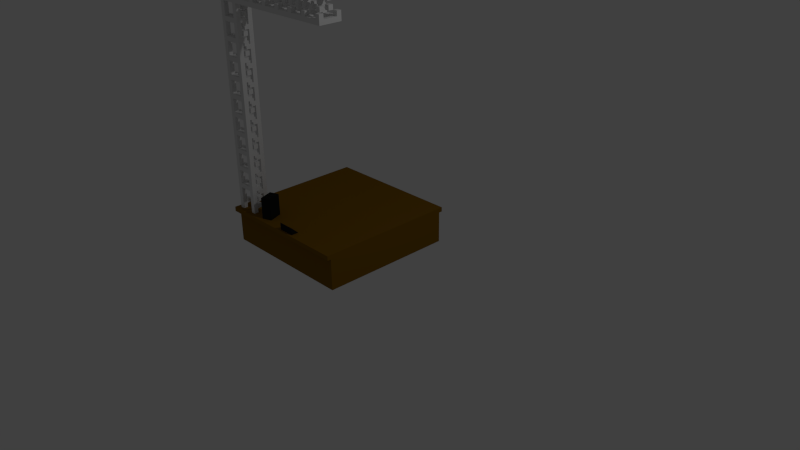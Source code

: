 # Source: VoxelStageLeft.blend  (saved by Blender 2.76.0; exported with 4.5.12 LTS)
import bpy
from mathutils import Matrix  # noqa: F401  (used for matrix-valued properties, if any)

bpy.ops.wm.read_factory_settings(use_empty=True)
scene = bpy.context.scene
scene.name = 'Scene'

# ---- collections
col_collection_1 = bpy.data.collections.new('Collection 1'); scene.collection.children.link(col_collection_1)

# ---- materials (node trees are filled in below, after node groups)
mat_default = bpy.data.materials.new('Default')
mat_default.alpha_threshold = 0.0
mat_default.use_transparent_shadow = False
mat_default.roughness = 0.5
mat_default.line_color = (0.0, 0.0, 0.0, 1.0)
mat_stage_rigging = bpy.data.materials.new('Stage_Rigging')
mat_stage_rigging.alpha_threshold = 0.0
mat_stage_rigging.use_transparent_shadow = False
mat_stage_rigging.roughness = 0.5
mat_stage_floor = bpy.data.materials.new('Stage_Floor')
mat_stage_floor.alpha_threshold = 0.0
mat_stage_floor.use_transparent_shadow = False
mat_stage_floor.diffuse_color = (0.2203, 0.1086, 0.005015, 1.0)
mat_stage_floor.roughness = 0.5
mat_stage_amp = bpy.data.materials.new('Stage_Amp')
mat_stage_amp.alpha_threshold = 0.0
mat_stage_amp.use_transparent_shadow = False
mat_stage_amp.diffuse_color = (0.01341, 0.01341, 0.01341, 1.0)
mat_stage_amp.specular_color = (0.0, 0.0, 0.0)
mat_stage_amp.roughness = 0.5

# ---- material node trees

# ---- world
world_world = bpy.data.worlds.new('World'); scene.world = world_world
world_world.color = (0.05088, 0.05088, 0.05088)
world_world.use_sun_shadow = False
world_world.sun_shadow_jitter_overblur = 0.0
world_world.cycles.sampling_method = 'MANUAL'
world_world.cycles.sample_map_resolution = 256

# ---- cameras
cam_camera = bpy.data.cameras.new('Camera')
cam_camera.clip_end = 100.0
cam_camera.lens = 35.0
cam_camera.sensor_width = 32.0
cam_camera.sensor_height = 18.0
cam_camera.ortho_scale = 7.314
cam_camera.dof.focus_distance = 0.0
cam_camera.dof.aperture_fstop = 128.0

# ---- lights
light_lamp = bpy.data.lights.new('Lamp', 'POINT')
light_lamp.transmission_factor = 0.0
light_lamp.cutoff_distance = 30.0
light_lamp.energy = 100.0
light_lamp.shadow_buffer_clip_start = 1.001
light_lamp.shadow_soft_size = 0.1
light_lamp.shadow_maximum_resolution = 0.006
light_lamp.use_absolute_resolution = True
light_lamp.cycles.use_multiple_importance_sampling = False

# ---- meshes
me_cube = bpy.data.meshes.new('Cube')
me_cube.from_pydata([(-2.0, 0.25, 0.75), (-2.0, 0.25, -1.25), (4.768e-07, 0.25, -1.25), (-1.073e-06, 0.25, 0.75), (-4.457e-07, -0.25, -1.2), (-1.5, 0.25, 0.75), (-1.75, 0.25, 0.4375), (-1.688, 0.25, 0.625), (-1.75, 0.25, 0.375), (-1.813, 0.25, 0.4375), (-1.625, 0.25, 0.625), (-1.875, 0.25, 0.625), (-1.813, 0.25, 0.375), (-1.625, 0.25, 0.6875), (-1.875, 0.25, 0.6875), (-1.938, 0.25, 0.625), (-1.688, 0.25, 0.6875), (-1.938, 0.25, 0.6875), (-1.625, 0.3125, 0.625), (-1.75, 0.4687, 0.375), (-1.625, 0.375, 0.625), (-1.875, 0.3125, 0.625), (-1.625, 0.3125, 0.5625), (-1.688, 0.3125, 0.625), (-1.875, 0.3125, 0.5625), (-1.938, 0.3125, 0.625), (-1.938, 0.3125, 0.5625), (-1.688, 0.3125, 0.5625), (-1.625, 0.375, 0.5625), (-1.688, 0.375, 0.625), (-1.875, 0.375, 0.625), (-1.938, 0.375, 0.625), (-1.938, 0.375, 0.5625), (-1.75, 0.375, 0.5), (-1.875, 0.375, 0.5), (-1.813, 0.375, 0.5), (-1.75, 0.375, 0.5625), (-1.688, 0.375, 0.5), (-1.875, 0.375, 0.5625), (-1.813, 0.375, 0.5625), (-1.688, 0.375, 0.5625), (-1.875, 0.4375, 0.5), (-1.813, 0.4375, 0.5), (-1.75, 0.4375, 0.5625), (-1.688, 0.4375, 0.5), (-1.875, 0.4375, 0.5625), (-1.813, 0.4375, 0.5625), (-1.688, 0.4375, 0.5625), (-1.688, 0.5, 0.5625), (-1.813, 0.5, 0.5625), (-1.875, 0.5, 0.5625), (-1.688, 0.5, 0.5), (-1.75, 0.5, 0.5625), (-1.75, 0.5, 0.5), (-1.875, 0.5, 0.5), (-1.75, 0.5, 0.4375), (-1.813, 0.5, 0.5), (-1.813, 0.5, 0.4375), (-1.813, 0.4375, 0.4375), (-1.75, 0.4375, 0.4375), (-1.75, 0.4375, 0.5), (-1.813, 0.4687, 0.375), (-1.75, 0.5625, 0.5625), (-1.875, 0.5625, 0.5), (-1.75, 0.5625, 0.5), (-1.813, 0.5625, 0.5625), (-1.813, 0.5625, 0.5), (-1.688, 0.5625, 0.5), (-1.625, 0.5625, 0.5625), (-1.688, 0.5625, 0.625), (-1.875, 0.5625, 0.5625), (-1.938, 0.5625, 0.5625), (-1.688, 0.5625, 0.5625), (-1.625, 0.625, 0.5625), (-1.688, 0.625, 0.625), (-1.875, 0.625, 0.5625), (-1.938, 0.625, 0.5625), (-1.688, 0.625, 0.5625), (-1.625, 0.5625, 0.625), (-1.938, 0.5625, 0.625), (-1.875, 0.5625, 0.625), (-1.625, 0.5937, 0.6875), (-1.875, 0.5625, 0.6875), (-1.688, 0.5625, 0.6875), (-1.938, 0.5937, 0.6875), (-1.75, 0.7187, 0.375), (-1.625, 0.625, 0.625), (-1.875, 0.625, 0.6875), (-1.688, 0.625, 0.6875), (-1.875, 0.625, 0.625), (-1.938, 0.625, 0.625), (-1.75, 0.625, 0.5), (-1.875, 0.625, 0.5), (-1.813, 0.625, 0.5), (-1.75, 0.625, 0.5625), (-1.688, 0.625, 0.5), (-1.813, 0.625, 0.5625), (-1.875, 0.6875, 0.5), (-1.813, 0.6875, 0.5), (-1.75, 0.6875, 0.5625), (-1.688, 0.6875, 0.5), (-1.875, 0.6875, 0.5625), (-1.813, 0.6875, 0.5625), (-1.688, 0.6875, 0.5625), (-1.688, 0.75, 0.5625), (-1.813, 0.75, 0.5625), (-1.875, 0.75, 0.5625), (-1.688, 0.75, 0.5), (-1.75, 0.75, 0.5625), (-1.75, 0.75, 0.5), (-1.875, 0.75, 0.5), (-1.75, 0.75, 0.4375), (-1.813, 0.75, 0.5), (-1.813, 0.75, 0.4375), (-1.813, 0.6875, 0.4375), (-1.75, 0.6875, 0.4375), (-1.75, 0.6875, 0.5), (-1.813, 0.7187, 0.375), (-1.75, 0.8125, 0.5625), (-1.875, 0.8125, 0.5), (-1.75, 0.8125, 0.5), (-1.813, 0.8125, 0.5625), (-1.813, 0.8125, 0.5), (-1.688, 0.8125, 0.5), (-1.625, 0.8125, 0.5625), (-1.688, 0.8125, 0.625), (-1.875, 0.8125, 0.5625), (-1.938, 0.8125, 0.5625), (-1.688, 0.8125, 0.5625), (-1.625, 0.875, 0.5625), (-1.625, 0.875, 0.625), (-1.688, 0.875, 0.625), (-1.938, 0.875, 0.5625), (-1.688, 0.875, 0.5625), (-1.625, 0.8125, 0.625), (-1.938, 0.8125, 0.625), (-1.875, 0.8125, 0.625), (-1.625, 0.8437, 0.6875), (-1.875, 0.8125, 0.6875), (-1.688, 0.8125, 0.6875), (-1.938, 0.8437, 0.6875), (-1.688, 0.875, 0.6875), (-1.813, 0.9687, 0.375), (-1.75, 0.9687, 0.375), (-1.875, 0.875, 0.6875), (-1.875, 0.875, 0.625), (-1.938, 0.875, 0.625), (-1.75, 0.875, 0.5), (-1.875, 0.875, 0.5), (-1.813, 0.875, 0.5), (-1.75, 0.875, 0.5625), (-1.688, 0.875, 0.5), (-1.875, 0.875, 0.5625), (-1.813, 0.875, 0.5625), (-1.875, 0.9375, 0.5), (-1.813, 0.9375, 0.5), (-1.75, 0.9375, 0.5625), (-1.688, 0.9375, 0.5), (-1.875, 0.9375, 0.5625), (-1.813, 0.9375, 0.5625), (-1.688, 0.9375, 0.5625), (-1.688, 1.0, 0.5625), (-1.813, 1.0, 0.5625), (-1.875, 1.0, 0.5625), (-1.688, 1.0, 0.5), (-1.75, 1.0, 0.5625), (-1.75, 1.0, 0.5), (-1.875, 1.0, 0.5), (-1.75, 1.0, 0.4375), (-1.813, 1.0, 0.5), (-1.813, 1.0, 0.4375), (-1.813, 0.9375, 0.4375), (-1.75, 0.9375, 0.4375), (-1.75, 0.9375, 0.5), (-1.75, 1.062, 0.5625), (-1.875, 1.062, 0.5), (-1.75, 1.062, 0.5), (-1.813, 1.062, 0.5625), (-1.813, 1.062, 0.5), (-1.688, 1.062, 0.5), (-1.625, 1.062, 0.5625), (-1.688, 1.062, 0.625), (-1.875, 1.062, 0.5625), (-1.938, 1.062, 0.5625), (-1.688, 1.062, 0.5625), (-1.625, 1.125, 0.5625), (-1.688, 1.125, 0.625), (-1.875, 1.125, 0.5625), (-1.938, 1.125, 0.5625), (-1.625, 1.062, 0.625), (-1.938, 1.062, 0.625), (-1.875, 1.062, 0.625), (-1.625, 1.094, 0.6875), (-1.875, 1.062, 0.6875), (-1.688, 1.062, 0.6875), (-1.938, 1.094, 0.6875), (-1.875, 1.125, 0.625), (-1.875, 1.125, 0.6875), (-1.688, 1.125, 0.6875), (-1.75, 1.219, 0.375), (-1.625, 1.125, 0.625), (-1.938, 1.125, 0.625), (-1.75, 1.125, 0.5), (-1.875, 1.125, 0.5), (-1.813, 1.125, 0.5), (-1.75, 1.125, 0.5625), (-1.688, 1.125, 0.5), (-1.813, 1.125, 0.5625), (-1.688, 1.125, 0.5625), (-1.875, 1.187, 0.5), (-1.813, 1.187, 0.5), (-1.75, 1.187, 0.5625), (-1.688, 1.187, 0.5), (-1.875, 1.187, 0.5625), (-1.813, 1.187, 0.5625), (-1.688, 1.187, 0.5625), (-1.688, 1.25, 0.5625), (-1.813, 1.25, 0.5625), (-1.875, 1.25, 0.5625), (-1.688, 1.25, 0.5), (-1.75, 1.25, 0.5625), (-1.75, 1.25, 0.5), (-1.875, 1.25, 0.5), (-1.75, 1.25, 0.4375), (-1.813, 1.25, 0.5), (-1.813, 1.25, 0.4375), (-1.813, 1.187, 0.4375), (-1.75, 1.187, 0.4375), (-1.75, 1.187, 0.5), (-1.813, 1.219, 0.375), (-1.75, 1.312, 0.5625), (-1.875, 1.312, 0.5), (-1.75, 1.312, 0.5), (-1.813, 1.312, 0.5625), (-1.813, 1.312, 0.5), (-1.688, 1.312, 0.5), (-1.625, 1.312, 0.5625), (-1.688, 1.312, 0.625), (-1.875, 1.312, 0.5625), (-1.938, 1.312, 0.5625), (-1.688, 1.312, 0.5625), (-1.625, 1.375, 0.5625), (-1.625, 1.375, 0.625), (-1.688, 1.375, 0.625), (-1.875, 1.375, 0.5625), (-1.938, 1.375, 0.625), (-1.938, 1.375, 0.5625), (-1.688, 1.375, 0.5625), (-1.625, 1.312, 0.625), (-1.938, 1.312, 0.625), (-1.875, 1.312, 0.625), (-1.625, 1.344, 0.6875), (-1.875, 1.312, 0.6875), (-1.688, 1.312, 0.6875), (-1.938, 1.344, 0.6875), (-1.688, 1.375, 0.6875), (-1.75, 1.469, 0.375), (-1.875, 1.375, 0.6875), (-1.875, 1.375, 0.625), (-1.75, 1.375, 0.5), (-1.875, 1.375, 0.5), (-1.813, 1.375, 0.5), (-1.75, 1.375, 0.5625), (-1.688, 1.375, 0.5), (-1.813, 1.375, 0.5625), (-1.875, 1.437, 0.5), (-1.813, 1.437, 0.5), (-1.75, 1.437, 0.5625), (-1.688, 1.437, 0.5), (-1.875, 1.437, 0.5625), (-1.813, 1.437, 0.5625), (-1.688, 1.437, 0.5625), (-1.688, 1.5, 0.5625), (-1.813, 1.5, 0.5625), (-1.875, 1.5, 0.5625), (-1.688, 1.5, 0.5), (-1.75, 1.5, 0.5625), (-1.75, 1.5, 0.5), (-1.875, 1.5, 0.5), (-1.75, 1.5, 0.4375), (-1.813, 1.5, 0.5), (-1.813, 1.5, 0.4375), (-1.813, 1.437, 0.4375), (-1.75, 1.437, 0.4375), (-1.75, 1.437, 0.5), (-1.813, 1.469, 0.375), (-1.75, 1.562, 0.5625), (-1.875, 1.562, 0.5), (-1.75, 1.562, 0.5), (-1.813, 1.562, 0.5625), (-1.813, 1.562, 0.5), (-1.688, 1.562, 0.5), (-1.625, 1.562, 0.5625), (-1.688, 1.562, 0.625), (-1.875, 1.562, 0.5625), (-1.938, 1.562, 0.5625), (-1.688, 1.562, 0.5625), (-1.625, 1.625, 0.5625), (-1.938, 1.625, 0.625), (-1.938, 1.625, 0.5625), (-1.625, 1.562, 0.625), (-1.938, 1.562, 0.625), (-1.875, 1.562, 0.625), (-1.625, 1.594, 0.6875), (-1.875, 1.562, 0.6875), (-1.688, 1.562, 0.6875), (-1.938, 1.594, 0.6875), (-1.875, 1.625, 0.625), (-1.75, 1.719, 0.375), (-1.625, 1.625, 0.625), (-1.875, 1.625, 0.6875), (-1.688, 1.625, 0.6875), (-1.688, 1.625, 0.625), (-1.75, 1.625, 0.5), (-1.875, 1.625, 0.5), (-1.813, 1.625, 0.5), (-1.75, 1.625, 0.5625), (-1.688, 1.625, 0.5), (-1.875, 1.625, 0.5625), (-1.813, 1.625, 0.5625), (-1.688, 1.625, 0.5625), (-1.875, 1.687, 0.5), (-1.813, 1.687, 0.5), (-1.75, 1.687, 0.5625), (-1.688, 1.687, 0.5), (-1.875, 1.687, 0.5625), (-1.813, 1.687, 0.5625), (-1.688, 1.687, 0.5625), (-1.688, 1.75, 0.5625), (-1.813, 1.75, 0.5625), (-1.875, 1.75, 0.5625), (-1.688, 1.75, 0.5), (-1.75, 1.75, 0.5625), (-1.75, 1.75, 0.5), (-1.875, 1.75, 0.5), (-1.75, 1.75, 0.4375), (-1.813, 1.75, 0.5), (-1.813, 1.75, 0.4375), (-1.813, 1.687, 0.4375), (-1.75, 1.687, 0.4375), (-1.75, 1.687, 0.5), (-1.813, 1.719, 0.375), (-1.75, 1.812, 0.5625), (-1.875, 1.812, 0.5), (-1.75, 1.812, 0.5), (-1.813, 1.812, 0.5625), (-1.813, 1.812, 0.5), (-1.688, 1.812, 0.5), (-1.625, 1.812, 0.5625), (-1.688, 1.812, 0.625), (-1.875, 1.812, 0.5625), (-1.938, 1.812, 0.5625), (-1.688, 1.812, 0.5625), (-1.625, 1.875, 0.5625), (-1.688, 1.875, 0.625), (-1.875, 1.875, 0.5625), (-1.938, 1.875, 0.5625), (-1.625, 1.812, 0.625), (-1.938, 1.812, 0.625), (-1.875, 1.812, 0.625), (-1.625, 1.844, 0.6875), (-1.875, 1.812, 0.6875), (-1.688, 1.812, 0.6875), (-1.938, 1.844, 0.6875), (-1.75, 1.969, 0.375), (-1.625, 1.875, 0.625), (-1.875, 1.875, 0.6875), (-1.688, 1.875, 0.6875), (-1.875, 1.875, 0.625), (-1.938, 1.875, 0.625), (-1.75, 1.875, 0.5), (-1.875, 1.875, 0.5), (-1.813, 1.875, 0.5), (-1.75, 1.875, 0.5625), (-1.688, 1.875, 0.5), (-1.813, 1.875, 0.5625), (-1.688, 1.875, 0.5625), (-1.875, 1.937, 0.5), (-1.813, 1.937, 0.5), (-1.75, 1.937, 0.5625), (-1.688, 1.937, 0.5), (-1.875, 1.937, 0.5625), (-1.813, 1.937, 0.5625), (-1.688, 1.937, 0.5625), (-1.688, 2.0, 0.5625), (-1.813, 2.0, 0.5625), (-1.875, 2.0, 0.5625), (-1.688, 2.0, 0.5), (-1.75, 2.0, 0.5625), (-1.75, 2.0, 0.5), (-1.875, 2.0, 0.5), (-1.75, 2.0, 0.4375), (-1.813, 2.0, 0.5), (-1.813, 2.0, 0.4375), (-1.813, 1.937, 0.4375), (-1.75, 1.937, 0.4375), (-1.75, 1.937, 0.5), (-1.813, 1.969, 0.375), (-1.75, 2.062, 0.5625), (-1.875, 2.062, 0.5), (-1.75, 2.062, 0.5), (-1.813, 2.062, 0.5625), (-1.813, 2.062, 0.5), (-1.688, 2.062, 0.5), (-1.625, 2.062, 0.5625), (-1.688, 2.062, 0.625), (-1.875, 2.062, 0.5625), (-1.938, 2.062, 0.5625), (-1.688, 2.062, 0.5625), (-1.625, 2.125, 0.5625), (-1.688, 2.125, 0.625), (-1.938, 2.125, 0.5625), (-1.625, 2.062, 0.625), (-1.938, 2.062, 0.625), (-1.875, 2.062, 0.625), (-1.625, 2.094, 0.6875), (-1.875, 2.062, 0.6875), (-1.688, 2.062, 0.6875), (-1.938, 2.094, 0.6875), (-1.875, 2.125, 0.625), (-1.875, 2.125, 0.6875), (-1.75, 2.219, 0.375), (-1.625, 2.125, 0.625), (-1.688, 2.125, 0.6875), (-1.938, 2.125, 0.625), (-1.75, 2.125, 0.5), (-1.875, 2.125, 0.5), (-1.813, 2.125, 0.5), (-1.75, 2.125, 0.5625), (-1.688, 2.125, 0.5), (-1.875, 2.125, 0.5625), (-1.813, 2.125, 0.5625), (-1.688, 2.125, 0.5625), (-1.875, 2.187, 0.5), (-1.813, 2.187, 0.5), (-1.75, 2.187, 0.5625), (-1.688, 2.187, 0.5), (-1.875, 2.187, 0.5625), (-1.813, 2.187, 0.5625), (-1.688, 2.187, 0.5625), (-1.688, 2.25, 0.5625), (-1.813, 2.25, 0.5625), (-1.875, 2.25, 0.5625), (-1.688, 2.25, 0.5), (-1.75, 2.25, 0.5625), (-1.75, 2.25, 0.5), (-1.875, 2.25, 0.5), (-1.75, 2.25, 0.4375), (-1.813, 2.25, 0.5), (-1.813, 2.25, 0.4375), (-1.813, 2.187, 0.4375), (-1.75, 2.187, 0.4375), (-1.75, 2.187, 0.5), (-1.813, 2.219, 0.375), (-1.75, 2.312, 0.5625), (-1.875, 2.312, 0.5), (-1.75, 2.312, 0.5), (-1.813, 2.312, 0.5625), (-1.813, 2.312, 0.5), (-1.688, 2.312, 0.5), (-1.625, 2.312, 0.5625), (-1.688, 2.312, 0.625), (-1.875, 2.312, 0.5625), (-1.938, 2.312, 0.5625), (-1.688, 2.312, 0.5625), (-1.625, 2.375, 0.5625), (-1.875, 2.375, 0.5625), (-1.938, 2.375, 0.625), (-1.938, 2.375, 0.5625), (-1.688, 2.375, 0.5625), (-1.625, 2.312, 0.625), (-1.938, 2.312, 0.625), (-1.875, 2.312, 0.625), (-1.625, 2.344, 0.6875), (-1.875, 2.312, 0.6875), (-1.688, 2.312, 0.6875), (-1.938, 2.344, 0.6875), (-1.875, 2.375, 0.625), (-1.688, 2.375, 0.6875), (-1.75, 2.469, 0.375), (-1.625, 2.375, 0.625), (-1.875, 2.375, 0.6875), (-1.688, 2.375, 0.625), (-1.75, 2.375, 0.5), (-1.875, 2.375, 0.5), (-1.813, 2.375, 0.5), (-1.75, 2.375, 0.5625), (-1.688, 2.375, 0.5), (-1.813, 2.375, 0.5625), (-1.875, 2.437, 0.5), (-1.813, 2.437, 0.5), (-1.75, 2.437, 0.5625), (-1.688, 2.437, 0.5), (-1.875, 2.437, 0.5625), (-1.813, 2.437, 0.5625), (-1.688, 2.437, 0.5625), (-1.688, 2.5, 0.5625), (-1.813, 2.5, 0.5625), (-1.875, 2.5, 0.5625), (-1.688, 2.5, 0.5), (-1.75, 2.5, 0.5625), (-1.75, 2.5, 0.5), (-1.875, 2.5, 0.5), (-1.75, 2.5, 0.4375), (-1.813, 2.5, 0.5), (-1.813, 2.5, 0.4375), (-1.813, 2.437, 0.4375), (-1.75, 2.437, 0.4375), (-1.75, 2.437, 0.5), (-1.813, 2.469, 0.375), (-1.75, 2.562, 0.5625), (-1.875, 2.562, 0.5), (-1.75, 2.562, 0.5), (-1.813, 2.562, 0.5625), (-1.813, 2.562, 0.5), (-1.688, 2.562, 0.5), (-1.625, 2.562, 0.5625), (-1.688, 2.562, 0.625), (-1.875, 2.562, 0.5625), (-1.938, 2.562, 0.5625), (-1.688, 2.562, 0.5625), (-1.625, 2.625, 0.5625), (-1.688, 2.625, 0.625), (-1.938, 2.625, 0.625), (-1.938, 2.625, 0.5625), (-1.625, 2.562, 0.625), (-1.938, 2.562, 0.625), (-1.875, 2.562, 0.625), (-1.625, 2.594, 0.6875), (-1.875, 2.562, 0.6875), (-1.688, 2.562, 0.6875), (-1.938, 2.594, 0.6875), (-1.75, 2.719, 0.375), (-1.625, 2.625, 0.625), (-1.875, 2.625, 0.6875), (-1.688, 2.625, 0.6875), (-1.875, 2.625, 0.625), (-1.75, 2.625, 0.5), (-1.875, 2.625, 0.5), (-1.813, 2.625, 0.5), (-1.75, 2.625, 0.5625), (-1.688, 2.625, 0.5), (-1.875, 2.625, 0.5625), (-1.813, 2.625, 0.5625), (-1.688, 2.625, 0.5625), (-1.875, 2.687, 0.5), (-1.813, 2.687, 0.5), (-1.75, 2.687, 0.5625), (-1.688, 2.687, 0.5), (-1.875, 2.687, 0.5625), (-1.813, 2.687, 0.5625), (-1.688, 2.687, 0.5625), (-1.688, 2.75, 0.5625), (-1.813, 2.75, 0.5625), (-1.875, 2.75, 0.5625), (-1.688, 2.75, 0.5), (-1.75, 2.75, 0.5625), (-1.75, 2.75, 0.5), (-1.875, 2.75, 0.5), (-1.75, 2.75, 0.4375), (-1.813, 2.75, 0.5), (-1.813, 2.75, 0.4375), (-1.813, 2.687, 0.4375), (-1.75, 2.687, 0.4375), (-1.75, 2.687, 0.5), (-1.813, 2.719, 0.375), (-1.75, 2.812, 0.5625), (-1.875, 2.812, 0.5), (-1.75, 2.812, 0.5), (-1.813, 2.812, 0.5625), (-1.813, 2.812, 0.5), (-1.688, 2.812, 0.5), (-1.625, 2.812, 0.5625), (-1.688, 2.812, 0.625), (-1.875, 2.812, 0.5625), (-1.938, 2.812, 0.5625), (-1.688, 2.812, 0.5625), (-1.625, 2.875, 0.5625), (-1.625, 2.875, 0.625), (-1.938, 2.875, 0.625), (-1.938, 2.875, 0.5625), (-1.625, 2.812, 0.625), (-1.938, 2.812, 0.625), (-1.875, 2.812, 0.625), (-1.625, 2.844, 0.6875), (-1.875, 2.812, 0.6875), (-1.688, 2.812, 0.6875), (-1.938, 2.844, 0.6875), (-1.875, 2.875, 0.6875), (-1.75, 2.969, 0.375), (-1.688, 2.875, 0.6875), (-1.688, 2.875, 0.625), (-1.875, 2.875, 0.625), (-1.75, 2.875, 0.5), (-1.875, 2.875, 0.5), (-1.813, 2.875, 0.5), (-1.75, 2.875, 0.5625), (-1.688, 2.875, 0.5), (-1.875, 2.875, 0.5625), (-1.813, 2.875, 0.5625), (-1.688, 2.875, 0.5625), (-1.875, 2.937, 0.5), (-1.813, 2.937, 0.5), (-1.75, 2.937, 0.5625), (-1.688, 2.937, 0.5), (-1.875, 2.937, 0.5625), (-1.813, 2.937, 0.5625), (-1.688, 2.937, 0.5625), (-1.688, 3.0, 0.5625), (-1.813, 3.0, 0.5625), (-1.875, 3.0, 0.5625), (-1.688, 3.0, 0.5), (-1.75, 3.0, 0.5625), (-1.75, 3.0, 0.5), (-1.875, 3.0, 0.5), (-1.75, 3.0, 0.4375), (-1.813, 3.0, 0.5), (-1.813, 3.0, 0.4375), (-1.813, 2.937, 0.4375), (-1.75, 2.937, 0.4375), (-1.75, 2.937, 0.5), (-1.813, 2.969, 0.375), (-1.813, 3.062, 0.5625), (-1.625, 3.062, 0.5), (-1.688, 3.062, 0.625), (-1.875, 3.062, 0.5625), (-1.938, 3.062, 0.5), (-1.625, 3.125, 0.5), (-1.625, 3.125, 0.625), (-1.938, 3.125, 0.6875), (-1.938, 3.125, 0.5), (-1.688, 3.125, 0.5), (-1.625, 3.062, 0.625), (-1.938, 3.062, 0.625), (-1.875, 3.062, 0.625), (-1.625, 3.062, 0.6875), (-1.875, 3.062, 0.6875), (-1.688, 3.062, 0.6875), (-1.938, 3.062, 0.6875), (-1.625, 3.125, 0.6875), (-1.813, 3.062, 0.375), (-1.75, 3.062, 0.375), (-1.688, 3.125, 0.625), (-1.875, 3.125, 0.5), (-1.813, 3.062, 0.5), (-1.875, 3.125, 0.5625), (-1.813, 3.125, 0.375), (-1.75, 3.125, 0.375), (-1.75, 3.062, 0.5625), (-1.688, 3.062, 0.5625), (-1.75, 3.125, 0.5), (-1.75, 3.125, 0.4375), (-1.875, 3.125, 0.4375), (-1.813, 3.125, 0.4375), (-1.688, 3.125, 0.4375), (-1.75, 3.062, 0.4375), (-1.75, 3.062, 0.5), (-1.875, 3.062, 0.4375), (-1.875, 3.062, 0.5), (-1.688, 3.062, 0.5), (-1.813, 3.062, 0.4375), (-1.688, 3.062, 0.4375), (-1.875, 3.125, 0.375), (-1.875, 3.063, 0.375), (-1.812, 3.063, 0.625), (-1.812, 3.063, 0.6875), (-1.687, 3.375, 0.5), (-1.75, 3.063, 0.625), (-1.75, 3.063, 0.6875), (-1.812, 3.188, 0.375), (-1.812, 3.125, 0.6875), (-1.812, 3.188, 0.6875), (-1.75, 3.188, 0.375), (-1.75, 3.125, 0.625), (-1.75, 3.125, 0.6875), (-1.75, 3.188, 0.6875), (-1.75, 3.25, 0.625), (-1.75, 3.25, 0.4375), (-1.75, 3.188, 0.625), (-1.75, 3.188, 0.4375), (-1.687, 3.25, 0.625), (-1.687, 3.25, 0.5625), (-1.687, 3.188, 0.5), (-1.687, 3.25, 0.4375), (-1.687, 3.188, 0.625), (-1.687, 3.188, 0.5625), (-1.687, 3.188, 0.4375), (-1.625, 3.188, 0.4375), (-1.625, 3.188, 0.5625), (-1.625, 3.188, 0.625), (-1.625, 3.25, 0.4375), (-1.625, 3.188, 0.5), (-1.625, 3.25, 0.5), (-1.625, 3.25, 0.625), (-1.625, 3.313, 0.5), (-1.625, 3.25, 0.5625), (-1.625, 3.313, 0.5625), (-1.687, 3.313, 0.5625), (-1.687, 3.313, 0.5), (-1.687, 3.25, 0.5), (-1.687, 3.375, 0.5625), (-1.562, 3.188, 0.5), (-1.562, 3.25, 0.625), (-1.562, 3.25, 0.5), (-1.562, 3.188, 0.5625), (-1.562, 3.25, 0.5625), (-1.562, 3.25, 0.4375), (-1.562, 3.188, 0.375), (-1.562, 3.125, 0.4375), (-1.562, 3.188, 0.625), (-1.562, 3.188, 0.6875), (-1.562, 3.188, 0.4375), (-1.5, 3.188, 0.375), (-1.5, 3.125, 0.4375), (-1.5, 3.188, 0.625), (-1.5, 3.188, 0.6875), (-1.5, 3.188, 0.4375), (-1.562, 3.125, 0.375), (-1.562, 3.125, 0.6875), (-1.562, 3.125, 0.625), (-1.531, 3.063, 0.375), (-1.562, 3.063, 0.625), (-1.562, 3.063, 0.4375), (-1.531, 3.063, 0.6875), (-1.406, 3.375, 0.5625), (-1.406, 3.375, 0.5), (-1.437, 3.313, 0.5), (-1.437, 3.313, 0.5625), (-1.75, 3.313, 0.5), (-1.75, 3.313, 0.5625), (-1.5, 3.125, 0.375), (-1.5, 3.063, 0.625), (-1.5, 3.063, 0.4375), (-1.5, 3.125, 0.625), (-1.5, 3.125, 0.6875), (-1.5, 3.25, 0.5), (-1.5, 3.25, 0.625), (-1.5, 3.25, 0.5625), (-1.5, 3.188, 0.5), (-1.5, 3.25, 0.4375), (-1.5, 3.188, 0.5625), (-1.437, 3.25, 0.625), (-1.437, 3.25, 0.5625), (-1.437, 3.188, 0.5), (-1.437, 3.25, 0.4375), (-1.437, 3.188, 0.625), (-1.437, 3.188, 0.5625), (-1.437, 3.188, 0.4375), (-1.375, 3.188, 0.4375), (-1.375, 3.188, 0.5625), (-1.375, 3.188, 0.625), (-1.375, 3.25, 0.4375), (-1.375, 3.188, 0.5), (-1.375, 3.25, 0.5), (-1.375, 3.25, 0.625), (-1.375, 3.313, 0.5), (-1.375, 3.25, 0.5625), (-1.375, 3.313, 0.5625), (-1.437, 3.25, 0.5), (-1.312, 3.188, 0.5), (-1.312, 3.25, 0.625), (-1.312, 3.25, 0.5), (-1.312, 3.188, 0.5625), (-1.312, 3.25, 0.5625), (-1.312, 3.25, 0.4375), (-1.312, 3.188, 0.375), (-1.312, 3.125, 0.4375), (-1.312, 3.188, 0.625), (-1.312, 3.188, 0.6875), (-1.312, 3.188, 0.4375), (-1.25, 3.188, 0.375), (-1.25, 3.125, 0.375), (-1.25, 3.125, 0.4375), (-1.25, 3.188, 0.6875), (-1.25, 3.188, 0.4375), (-1.312, 3.125, 0.375), (-1.312, 3.125, 0.6875), (-1.312, 3.125, 0.625), (-1.281, 3.063, 0.375), (-1.312, 3.063, 0.625), (-1.312, 3.063, 0.4375), (-1.281, 3.063, 0.6875), (-1.25, 3.063, 0.4375), (-1.156, 3.375, 0.5), (-1.25, 3.063, 0.625), (-1.25, 3.125, 0.625), (-1.25, 3.125, 0.6875), (-1.25, 3.25, 0.5), (-1.25, 3.25, 0.625), (-1.25, 3.25, 0.5625), (-1.25, 3.188, 0.5), (-1.25, 3.25, 0.4375), (-1.25, 3.188, 0.625), (-1.25, 3.188, 0.5625), (-1.187, 3.25, 0.625), (-1.187, 3.25, 0.5625), (-1.187, 3.188, 0.5), (-1.187, 3.25, 0.4375), (-1.187, 3.188, 0.625), (-1.187, 3.188, 0.5625), (-1.187, 3.188, 0.4375), (-1.125, 3.188, 0.4375), (-1.125, 3.188, 0.5625), (-1.125, 3.188, 0.625), (-1.125, 3.25, 0.4375), (-1.125, 3.188, 0.5), (-1.125, 3.25, 0.5), (-1.125, 3.25, 0.625), (-1.125, 3.313, 0.5), (-1.125, 3.25, 0.5625), (-1.125, 3.313, 0.5625), (-1.187, 3.313, 0.5625), (-1.187, 3.313, 0.5), (-1.187, 3.25, 0.5), (-1.156, 3.375, 0.5625), (-1.062, 3.188, 0.5), (-1.062, 3.25, 0.625), (-1.062, 3.25, 0.5), (-1.062, 3.188, 0.5625), (-1.062, 3.25, 0.5625), (-1.062, 3.25, 0.4375), (-1.062, 3.188, 0.375), (-1.062, 3.125, 0.4375), (-1.062, 3.188, 0.625), (-1.062, 3.188, 0.6875), (-1.062, 3.188, 0.4375), (-1.0, 3.188, 0.375), (-1.0, 3.125, 0.4375), (-1.0, 3.188, 0.625), (-1.0, 3.188, 0.6875), (-1.062, 3.125, 0.375), (-1.062, 3.125, 0.6875), (-1.062, 3.125, 0.625), (-1.031, 3.063, 0.375), (-1.062, 3.063, 0.625), (-1.062, 3.063, 0.4375), (-1.031, 3.063, 0.6875), (-1.0, 3.125, 0.625), (-1.0, 3.063, 0.625), (-1.0, 3.063, 0.4375), (-0.9062, 3.375, 0.5), (-1.0, 3.125, 0.375), (-1.0, 3.125, 0.6875), (-1.0, 3.25, 0.5), (-1.0, 3.25, 0.625), (-1.0, 3.25, 0.5625), (-1.0, 3.188, 0.5), (-1.0, 3.25, 0.4375), (-1.0, 3.188, 0.5625), (-1.0, 3.188, 0.4375), (-0.9375, 3.25, 0.625), (-0.9375, 3.25, 0.5625), (-0.9375, 3.188, 0.5), (-0.9375, 3.25, 0.4375), (-0.9375, 3.188, 0.625), (-0.9375, 3.188, 0.5625), (-0.9375, 3.188, 0.4375), (-0.875, 3.188, 0.4375), (-0.875, 3.188, 0.5625), (-0.875, 3.188, 0.625), (-0.875, 3.25, 0.4375), (-0.875, 3.188, 0.5), (-0.875, 3.25, 0.5), (-0.875, 3.25, 0.625), (-0.875, 3.313, 0.5), (-0.875, 3.25, 0.5625), (-0.875, 3.313, 0.5625), (-0.9375, 3.313, 0.5625), (-0.9375, 3.313, 0.5), (-0.9375, 3.25, 0.5), (-0.9062, 3.375, 0.5625), (-0.8125, 3.188, 0.5), (-0.8125, 3.25, 0.625), (-0.8125, 3.25, 0.5), (-0.8125, 3.188, 0.5625), (-0.8125, 3.25, 0.5625), (-0.8125, 3.25, 0.4375), (-0.8125, 3.188, 0.375), (-0.8125, 3.125, 0.4375), (-0.8125, 3.188, 0.625), (-0.8125, 3.188, 0.6875), (-0.8125, 3.188, 0.4375), (-0.75, 3.188, 0.375), (-0.75, 3.125, 0.375), (-0.75, 3.125, 0.4375), (-0.75, 3.188, 0.625), (-0.75, 3.125, 0.6875), (-0.75, 3.188, 0.6875), (-0.75, 3.188, 0.4375), (-0.8125, 3.125, 0.375), (-0.8125, 3.125, 0.6875), (-0.8125, 3.125, 0.625), (-0.7812, 3.063, 0.375), (-0.8125, 3.063, 0.625), (-0.8125, 3.063, 0.4375), (-0.7812, 3.063, 0.6875), (-0.75, 3.063, 0.4375), (-0.6562, 3.375, 0.5), (-0.75, 3.063, 0.625), (-0.75, 3.125, 0.625), (-0.75, 3.25, 0.5), (-0.75, 3.25, 0.625), (-0.75, 3.25, 0.5625), (-0.75, 3.188, 0.5), (-0.75, 3.25, 0.4375), (-0.75, 3.188, 0.5625), (-0.6875, 3.25, 0.625), (-0.6875, 3.25, 0.5625), (-0.6875, 3.188, 0.5), (-0.6875, 3.25, 0.4375), (-0.6875, 3.188, 0.625), (-0.6875, 3.188, 0.5625), (-0.6875, 3.188, 0.4375), (-0.625, 3.188, 0.4375), (-0.625, 3.188, 0.5625), (-0.625, 3.188, 0.625), (-0.625, 3.25, 0.4375), (-0.625, 3.188, 0.5), (-0.625, 3.25, 0.5), (-0.625, 3.25, 0.625), (-0.625, 3.313, 0.5), (-0.625, 3.25, 0.5625), (-0.625, 3.313, 0.5625), (-0.6875, 3.313, 0.5625), (-0.6875, 3.313, 0.5), (-0.6875, 3.25, 0.5), (-0.6562, 3.375, 0.5625), (-0.5625, 3.188, 0.5), (-0.5625, 3.25, 0.625), (-0.5625, 3.25, 0.5), (-0.5625, 3.188, 0.5625), (-0.5625, 3.25, 0.5625), (-0.5625, 3.25, 0.4375), (-0.5625, 3.188, 0.375), (-0.5625, 3.125, 0.4375), (-0.5625, 3.188, 0.625), (-0.5625, 3.188, 0.6875), (-0.5625, 3.188, 0.4375), (-0.5, 3.188, 0.375), (-0.5, 3.125, 0.6875), (-0.5, 3.188, 0.6875), (-0.5625, 3.125, 0.375), (-0.5625, 3.125, 0.6875), (-0.5625, 3.125, 0.625), (-0.5312, 3.063, 0.375), (-0.5625, 3.063, 0.625), (-0.5625, 3.063, 0.4375), (-0.5312, 3.063, 0.6875), (-0.5, 3.125, 0.625), (-0.4062, 3.375, 0.5), (-0.5, 3.125, 0.375), (-0.5, 3.063, 0.625), (-0.5, 3.063, 0.4375), (-0.5, 3.125, 0.4375), (-0.5, 3.25, 0.5), (-0.5, 3.25, 0.625), (-0.5, 3.25, 0.5625), (-0.5, 3.188, 0.5), (-0.5, 3.25, 0.4375), (-0.5, 3.188, 0.625), (-0.5, 3.188, 0.5625), (-0.5, 3.188, 0.4375), (-0.4375, 3.25, 0.625), (-0.4375, 3.25, 0.5625), (-0.4375, 3.188, 0.5), (-0.4375, 3.25, 0.4375), (-0.4375, 3.188, 0.625), (-0.4375, 3.188, 0.5625), (-0.4375, 3.188, 0.4375), (-0.375, 3.188, 0.4375), (-0.375, 3.188, 0.5625), (-0.375, 3.188, 0.625), (-0.375, 3.25, 0.4375), (-0.375, 3.188, 0.5), (-0.375, 3.25, 0.5), (-0.375, 3.25, 0.625), (-0.375, 3.313, 0.5), (-0.375, 3.25, 0.5625), (-0.375, 3.313, 0.5625), (-0.4375, 3.313, 0.5625), (-0.4375, 3.313, 0.5), (-0.4375, 3.25, 0.5), (-0.4062, 3.375, 0.5625), (-0.3125, 3.188, 0.5), (-0.3125, 3.25, 0.625), (-0.3125, 3.25, 0.5), (-0.3125, 3.188, 0.5625), (-0.3125, 3.25, 0.5625), (-0.3125, 3.25, 0.4375), (-0.3125, 3.188, 0.375), (-0.3125, 3.125, 0.4375), (-0.3125, 3.188, 0.625), (-0.3125, 3.188, 0.6875), (-0.3125, 3.188, 0.4375), (-0.25, 3.188, 0.375), (-0.25, 3.125, 0.4375), (-0.25, 3.188, 0.625), (-0.25, 3.188, 0.6875), (-0.3125, 3.125, 0.375), (-0.3125, 3.125, 0.6875), (-0.3125, 3.125, 0.625), (-0.2812, 3.063, 0.375), (-0.3125, 3.063, 0.625), (-0.3125, 3.063, 0.4375), (-0.2812, 3.063, 0.6875), (-0.1562, 3.375, 0.5), (-0.25, 3.125, 0.375), (-0.25, 3.063, 0.625), (-0.25, 3.063, 0.4375), (-0.25, 3.125, 0.625), (-0.25, 3.125, 0.6875), (-0.25, 3.25, 0.5), (-0.25, 3.25, 0.625), (-0.25, 3.25, 0.5625), (-0.25, 3.188, 0.5), (-0.25, 3.25, 0.4375), (-0.25, 3.188, 0.5625), (-0.25, 3.188, 0.4375), (-0.1875, 3.25, 0.625), (-0.1875, 3.25, 0.5625), (-0.1875, 3.188, 0.5), (-0.1875, 3.25, 0.4375), (-0.1875, 3.188, 0.625), (-0.1875, 3.188, 0.5625), (-0.1875, 3.188, 0.4375), (-0.125, 3.188, 0.4375), (-0.125, 3.188, 0.5625), (-0.125, 3.188, 0.625), (-0.125, 3.25, 0.4375), (-0.125, 3.188, 0.5), (-0.125, 3.25, 0.5), (-0.125, 3.25, 0.625), (-0.125, 3.313, 0.5), (-0.125, 3.25, 0.5625), (-0.125, 3.313, 0.5625), (-0.1875, 3.313, 0.5625), (-0.1875, 3.313, 0.5), (-0.1875, 3.25, 0.5), (-0.1562, 3.375, 0.5625), (-0.0625, 3.188, 0.5), (-0.0625, 3.25, 0.625), (-0.0625, 3.25, 0.5), (-0.0625, 3.188, 0.5625), (-0.0625, 3.25, 0.5625), (-0.0625, 3.25, 0.4375), (-0.0625, 3.188, 0.375), (-0.0625, 3.125, 0.4375), (-0.0625, 3.188, 0.625), (-0.0625, 3.188, 0.6875), (-0.0625, 3.188, 0.4375), (8.941e-07, 3.188, 0.375), (8.941e-07, 3.125, 0.4375), (8.941e-07, 3.188, 0.6875), (-0.0625, 3.125, 0.375), (-0.0625, 3.125, 0.6875), (-0.0625, 3.125, 0.625), (8.941e-07, 3.063, 0.375), (-0.0625, 3.063, 0.625), (-0.0625, 3.063, 0.4375), (8.941e-07, 3.063, 0.6875), (8.941e-07, 3.125, 0.625), (8.941e-07, 3.063, 0.625), (8.941e-07, 3.375, 0.5625), (8.941e-07, 3.375, 0.5), (8.941e-07, 3.313, 0.5), (8.941e-07, 3.313, 0.5625), (8.941e-07, 3.125, 0.375), (8.941e-07, 3.063, 0.4375), (8.941e-07, 3.125, 0.6875), (8.941e-07, 3.188, 0.625), (8.941e-07, 3.188, 0.4375), (-1.875, 3.125, 0.625), (-1.813, 3.125, 0.625), (-1.813, 3.125, 0.5625), (-1.875, 3.188, 0.5625), (-1.875, 3.187, 0.625), (-1.813, 3.188, 0.625), (-1.813, 3.188, 0.5625), (-1.75, 3.188, 0.5625), (-1.75, 3.188, 0.5), (-1.813, 3.25, 0.5625), (-1.75, 3.25, 0.5625), (-1.813, 3.25, 0.5), (-1.75, 3.25, 0.5), (-1.875, 3.187, 0.5), (-1.813, 3.187, 0.5), (-1.875, 3.187, 0.4375), (-1.813, 3.187, 0.4375), (4.617e-07, 0.1865, -1.25), (-2.0, 0.1865, -1.25), (-9.367e-07, 0.1865, 0.75), (-2.0, 0.1865, 0.75), (-1.95, -0.25, -1.2), (-8.629e-07, -0.25, 0.7), (-1.95, -0.25, 0.7), (-1.757e-06, 0.1865, 0.7), (-4.457e-07, 0.1865, -1.2), (-1.95, 0.1865, -1.2), (-1.95, 0.1865, 0.7), (-1.218, 0.25, 0.75), (-1.5, 0.25, 0.5006), (-1.428, 0.55, 0.697), (-1.428, 0.25, 0.697), (-1.5, 0.55, 0.5006), (-1.299, 0.25, 0.6498), (-1.299, 0.55, 0.6498), (-1.37, 0.25, 0.4534), (-1.37, 0.55, 0.4534), (-0.765, 0.25, 0.7166), (-0.9969, 0.25, 0.7166), (-0.765, 0.25, 0.6096), (-0.9969, 0.25, 0.6096), (-0.765, 0.35, 0.7166), (-0.9969, 0.35, 0.7166)], [], [(13, 20, 78, 81), (13, 10, 18), (24, 21, 25, 26), (26, 25, 31, 32), (35, 39, 38, 34), (37, 40, 36, 33), (42, 41, 45, 46), (38, 39, 46, 45), (34, 38, 45, 41), (40, 37, 44, 47), (39, 35, 42, 46), (35, 34, 41, 42), (36, 40, 47, 43), (51, 48, 52, 53), (53, 52, 62, 64), (51, 53, 64, 67), (72, 69, 74, 77), (68, 72, 77, 73), (70, 71, 76, 75), (13, 18, 20), (11, 15, 25, 21), (29, 16, 83, 69), (59, 19, 55), (38, 32, 31, 30), (28, 40, 29, 20), (22, 27, 40, 28), (24, 26, 32, 38), (27, 23, 29, 40), (21, 24, 38, 30), (18, 22, 28, 20), (44, 60, 43, 47), (33, 36, 43, 60), (37, 33, 60, 44), (49, 56, 66, 65), (55, 57, 56, 53), (59, 60, 42, 58), (66, 63, 70, 65), (67, 64, 62, 72), (42, 60, 53, 56), (58, 42, 56, 57), (56, 49, 50, 54), (60, 59, 55, 53), (54, 50, 70, 63), (52, 48, 72, 62), (48, 51, 67, 72), (50, 49, 65, 70), (56, 54, 63, 66), (70, 80, 79, 71), (68, 78, 69, 72), (20, 29, 69, 78), (30, 31, 79, 80), (8, 12, 61, 19), (142, 171, 170), (82, 80, 69, 83), (98, 97, 101, 102), (96, 93, 98, 102), (93, 92, 97, 98), (107, 104, 108, 109), (109, 108, 118, 120), (107, 109, 120, 123), (129, 133, 131, 130), (128, 125, 131, 133), (124, 128, 133, 129), (584, 578, 632, 635), (87, 89, 136, 138), (100, 116, 99, 103), (91, 94, 99, 116), (95, 91, 116, 100), (105, 112, 122, 121), (111, 113, 112, 109), (115, 116, 98, 114), (122, 119, 126, 121), (123, 120, 118, 128), (98, 116, 109, 112), (114, 98, 112, 113), (112, 105, 106, 110), (116, 115, 111, 109), (110, 106, 126, 119), (108, 104, 128, 118), (104, 107, 123, 128), (106, 105, 121, 126), (112, 110, 119, 122), (126, 136, 135, 127), (124, 134, 125, 128), (134, 124, 129, 130), (584, 581, 578), (89, 90, 135, 136), (57, 55, 115, 114), (115, 85, 111), (138, 136, 125, 139), (149, 153, 152, 148), (155, 154, 158, 159), (152, 153, 159, 158), (148, 152, 158, 154), (153, 149, 155, 159), (149, 148, 154, 155), (164, 161, 165, 166), (166, 165, 174, 176), (164, 166, 176, 179), (182, 183, 188, 187), (79, 84, 90), (135, 140, 146), (137, 130, 189, 192), (197, 198, 186, 196), (144, 145, 191, 193), (157, 173, 156, 160), (147, 150, 156, 173), (151, 147, 173, 157), (162, 169, 178, 177), (168, 170, 169, 166), (172, 173, 155, 171), (178, 175, 182, 177), (179, 176, 174, 184), (155, 173, 166, 169), (171, 155, 169, 170), (169, 162, 163, 167), (173, 172, 168, 166), (167, 163, 182, 175), (165, 161, 184, 174), (161, 164, 179, 184), (163, 162, 177, 182), (169, 167, 175, 178), (182, 191, 190, 183), (180, 189, 181, 184), (191, 182, 187, 196), (84, 82, 87), (145, 146, 190, 191), (181, 191, 196, 186), (193, 191, 181, 194), (198, 197, 193, 194), (206, 208, 205, 202), (210, 209, 213, 214), (208, 206, 212, 215), (207, 204, 210, 214), (204, 203, 209, 210), (205, 208, 215, 211), (219, 216, 220, 221), (221, 220, 230, 232), (219, 221, 232, 235), (241, 247, 243, 242), (240, 237, 243, 247), (236, 240, 247, 241), (238, 239, 246, 244), (212, 228, 211, 215), (202, 205, 211, 228), (206, 202, 228, 212), (217, 224, 234, 233), (223, 225, 224, 221), (227, 228, 210, 226), (234, 231, 238, 233), (235, 232, 230, 240), (210, 228, 221, 224), (226, 210, 224, 225), (224, 217, 218, 222), (228, 227, 223, 221), (222, 218, 238, 231), (220, 216, 240, 230), (216, 219, 235, 240), (218, 217, 233, 238), (224, 222, 231, 234), (238, 250, 249, 239), (236, 248, 237, 240), (239, 249, 245, 246), (248, 236, 241, 242), (227, 199, 223), (252, 250, 237, 253), (266, 265, 269, 270), (264, 261, 266, 270), (261, 260, 265, 266), (275, 272, 276, 277), (277, 276, 286, 288), (275, 277, 288, 291), (201, 195, 254, 249), (257, 258, 302, 304), (268, 284, 267, 271), (259, 262, 267, 284), (263, 259, 284, 268), (273, 280, 290, 289), (279, 281, 280, 277), (283, 284, 266, 282), (290, 287, 294, 289), (291, 288, 286, 296), (266, 284, 277, 280), (282, 266, 280, 281), (280, 273, 274, 278), (284, 283, 279, 277), (278, 274, 294, 287), (276, 272, 296, 286), (272, 275, 291, 296), (274, 273, 289, 294), (280, 278, 287, 290), (294, 302, 301, 295), (292, 300, 293, 296), (295, 301, 298, 299), (245, 254, 306, 301), (335, 308, 364, 395), (283, 256, 279), (304, 302, 293, 305), (251, 242, 300, 303), (315, 319, 318, 314), (317, 320, 316, 313), (322, 321, 325, 326), (318, 319, 326, 325), (314, 318, 325, 321), (320, 317, 324, 327), (319, 315, 322, 326), (315, 314, 321, 322), (316, 320, 327, 323), (331, 328, 332, 333), (333, 332, 342, 344), (331, 333, 344, 347), (350, 351, 356, 355), (255, 251, 303, 305), (324, 340, 323, 327), (313, 316, 323, 340), (317, 313, 340, 324), (329, 336, 346, 345), (335, 337, 336, 333), (339, 340, 322, 338), (346, 343, 350, 345), (347, 344, 342, 352), (322, 340, 333, 336), (338, 322, 336, 337), (336, 329, 330, 334), (340, 339, 335, 333), (334, 330, 350, 343), (332, 328, 352, 342), (328, 331, 347, 352), (330, 329, 345, 350), (336, 334, 343, 346), (350, 359, 358, 351), (348, 357, 349, 352), (309, 312, 349, 357), (312, 311, 362, 349), (391, 364, 421, 451), (281, 279, 339, 338), (339, 308, 335), (361, 359, 349, 362), (374, 376, 373, 370), (378, 377, 381, 382), (376, 374, 380, 383), (375, 372, 378, 382), (372, 371, 377, 378), (373, 376, 383, 379), (387, 384, 388, 389), (389, 388, 398, 400), (387, 389, 400, 403), (298, 306, 363, 358), (358, 363, 369), (366, 368, 414, 416), (380, 396, 379, 383), (370, 373, 379, 396), (374, 370, 396, 380), (385, 392, 402, 401), (391, 393, 392, 389), (395, 396, 378, 394), (402, 399, 406, 401), (403, 400, 398, 408), (378, 396, 389, 392), (394, 378, 392, 393), (392, 385, 386, 390), (396, 395, 391, 389), (390, 386, 406, 399), (388, 384, 408, 398), (384, 387, 403, 408), (386, 385, 401, 406), (392, 390, 399, 402), (406, 414, 413, 407), (404, 412, 405, 408), (306, 310, 361, 363), (368, 369, 413, 414), (405, 414, 419, 410), (395, 364, 391), (416, 414, 405, 417), (427, 431, 430, 426), (429, 432, 428, 425), (434, 433, 437, 438), (430, 431, 438, 437), (426, 430, 437, 433), (432, 429, 436, 439), (431, 427, 434, 438), (427, 426, 433, 434), (428, 432, 439, 435), (443, 440, 444, 445), (445, 444, 454, 456), (443, 445, 456, 459), (460, 464, 469, 465), (462, 463, 468, 466), (436, 452, 435, 439), (425, 428, 435, 452), (429, 425, 452, 436), (441, 448, 458, 457), (447, 449, 448, 445), (451, 452, 434, 450), (458, 455, 462, 457), (459, 456, 454, 464), (434, 452, 445, 448), (450, 434, 448, 449), (448, 441, 442, 446), (452, 451, 447, 445), (446, 442, 462, 455), (444, 440, 464, 454), (440, 443, 459, 464), (442, 441, 457, 462), (448, 446, 455, 458), (462, 472, 471, 463), (460, 470, 461, 464), (466, 468, 467, 477), (463, 471, 467, 468), (472, 462, 466, 477), (503, 479, 532, 563), (474, 472, 461, 475), (490, 489, 493, 494), (488, 485, 490, 494), (485, 484, 489, 490), (499, 496, 500, 501), (501, 500, 510, 512), (499, 501, 512, 515), (415, 422, 470, 473), (424, 418, 476, 471), (492, 508, 491, 495), (483, 486, 491, 508), (487, 483, 508, 492), (497, 504, 514, 513), (503, 505, 504, 501), (507, 508, 490, 506), (514, 511, 518, 513), (515, 512, 510, 520), (490, 508, 501, 504), (506, 490, 504, 505), (504, 497, 498, 502), (508, 507, 503, 501), (502, 498, 518, 511), (500, 496, 520, 510), (496, 499, 515, 520), (498, 497, 513, 518), (504, 502, 511, 514), (518, 527, 526, 519), (516, 525, 517, 520), (519, 526, 523, 524), (480, 482, 517, 525), (507, 479, 503), (529, 527, 517, 530), (539, 543, 542, 538), (541, 544, 540, 537), (546, 545, 549, 550), (542, 543, 550, 549), (538, 542, 549, 545), (544, 541, 548, 551), (543, 539, 546, 550), (539, 538, 545, 546), (540, 544, 551, 547), (555, 552, 556, 557), (557, 556, 566, 568), (555, 557, 568, 571), (467, 476, 531, 526), (534, 536, 583, 585), (548, 564, 547, 551), (537, 540, 547, 564), (541, 537, 564, 548), (553, 560, 570, 569), (559, 561, 560, 557), (563, 564, 546, 562), (570, 567, 574, 569), (571, 568, 566, 576), (546, 564, 557, 560), (562, 546, 560, 561), (560, 553, 554, 558), (564, 563, 559, 557), (558, 554, 574, 567), (556, 552, 576, 566), (552, 555, 571, 576), (554, 553, 569, 574), (560, 558, 567, 570), (574, 583, 582, 575), (572, 581, 573, 576), (575, 582, 579, 580), (581, 572, 577, 578), (505, 503, 563, 562), (563, 532, 559), (585, 583, 573, 586), (528, 533, 581, 584), (595, 599, 598, 594), (597, 600, 596, 593), (602, 601, 605, 606), (598, 599, 606, 605), (594, 598, 605, 601), (600, 597, 604, 607), (599, 595, 602, 606), (595, 594, 601, 602), (596, 600, 607, 603), (611, 608, 612, 613), (604, 620, 603, 607), (593, 596, 603, 620), (597, 593, 620, 604), (615, 617, 616, 613), (619, 620, 602, 618), (602, 620, 613, 616), (618, 602, 616, 617), (616, 609, 610, 614), (620, 619, 615, 613), (610, 609, 622, 625), (625, 634, 633, 626), (626, 633, 629, 630), (632, 623, 627, 628), (591, 590, 637, 624), (621, 618, 617), (615, 589, 641, 655), (73, 77, 74, 86), (586, 584, 590), (87, 88, 74, 89), (75, 76, 90, 89), (71, 79, 90, 76), (80, 70, 75, 89), (78, 68, 73, 86), (590, 584, 635, 637), (69, 80, 89, 74), (85, 117, 142, 143), (88, 87, 82, 83), (93, 96, 75, 92), (95, 77, 94, 91), (75, 96, 102, 101), (92, 75, 101, 97), (77, 95, 100, 103), (94, 77, 103, 99), (126, 127, 132, 152), (90, 84, 140, 135), (81, 86, 134, 137), (144, 141, 131, 145), (113, 111, 172, 171), (152, 132, 146, 145), (127, 135, 146, 132), (136, 126, 152, 145), (84, 87, 138, 140), (86, 74, 125, 134), (74, 88, 139, 125), (125, 136, 145, 131), (88, 81, 137, 139), (117, 114, 113), (172, 143, 168), (141, 144, 138, 139), (81, 78, 86), (151, 133, 150, 147), (133, 151, 157, 160), (150, 133, 160, 156), (185, 208, 186, 200), (184, 181, 186, 208), (180, 184, 208, 185), (83, 81, 88), (170, 168, 227, 226), (187, 188, 201, 196), (183, 190, 201, 188), (189, 180, 185, 200), (140, 138, 144), (130, 131, 181, 189), (131, 141, 194, 181), (141, 137, 192, 194), (143, 142, 229, 199), (137, 134, 130), (204, 207, 187, 203), (187, 207, 214, 213), (203, 187, 213, 209), (139, 137, 141), (146, 140, 195, 190), (195, 197, 252, 254), (192, 200, 248, 251), (257, 255, 243, 258), (225, 223, 283, 282), (197, 196, 250, 252), (244, 246, 245, 258), (250, 238, 244, 258), (190, 195, 201), (200, 186, 237, 248), (140, 144, 193, 195), (186, 198, 253, 237), (196, 201, 249, 250), (237, 250, 258, 243), (198, 192, 251, 253), (229, 226, 225), (255, 257, 252, 253), (192, 189, 200), (261, 264, 244, 260), (263, 247, 262, 259), (244, 264, 270, 269), (260, 244, 269, 265), (247, 263, 268, 271), (262, 247, 271, 267), (297, 320, 312, 309), (296, 293, 312, 320), (292, 296, 320, 297), (294, 295, 299, 318), (194, 192, 198), (249, 254, 245), (251, 248, 242), (310, 311, 312, 307), (318, 299, 298, 307), (302, 294, 318, 307), (300, 292, 297, 309), (242, 243, 293, 300), (195, 193, 197), (243, 255, 305, 293), (258, 245, 301, 302), (293, 302, 307, 312), (253, 251, 255), (285, 282, 281), (311, 310, 304, 305), (353, 376, 354, 365), (352, 349, 354, 376), (348, 352, 376, 353), (254, 252, 257), (306, 304, 310), (303, 300, 309), (366, 367, 354, 368), (337, 335, 395, 394), (310, 307, 359, 361), (355, 356, 369, 368), (351, 358, 369, 356), (359, 350, 355, 368), (357, 348, 353, 365), (301, 306, 298), (254, 257, 304, 306), (307, 298, 358, 359), (349, 359, 368, 354), (305, 303, 311), (507, 447, 421, 479), (341, 338, 337), (367, 366, 361, 362), (303, 309, 357, 360), (372, 375, 355, 371), (355, 375, 382, 381), (371, 355, 381, 377), (409, 432, 410, 422), (408, 405, 410, 432), (404, 408, 432, 409), (406, 407, 411, 430), (311, 303, 360, 362), (360, 365, 412, 415), (420, 423, 410, 419), (393, 391, 451, 450), (430, 411, 424, 419), (407, 413, 424, 411), (414, 406, 430, 419), (412, 404, 409, 422), (363, 361, 366), (365, 354, 405, 412), (354, 367, 417, 405), (367, 360, 415, 417), (397, 394, 393), (423, 420, 416, 417), (360, 357, 365), (465, 469, 482, 480), (464, 461, 482, 469), (362, 360, 367), (369, 363, 418, 413), (418, 420, 474, 476), (423, 415, 473, 475), (481, 478, 482, 477), (420, 419, 472, 474), (470, 460, 465, 480), (413, 418, 424), (422, 410, 461, 470), (363, 366, 416, 418), (410, 423, 475, 461), (419, 424, 471, 472), (461, 472, 477, 482), (415, 412, 422), (453, 450, 449), (478, 481, 474, 475), (417, 415, 423), (485, 488, 466, 484), (487, 469, 486, 483), (466, 488, 494, 493), (484, 466, 493, 489), (469, 487, 492, 495), (486, 469, 495, 491), (521, 544, 522, 533), (520, 517, 522, 544), (516, 520, 544, 521), (518, 519, 524, 542), (471, 476, 467), (478, 473, 528, 530), (534, 535, 522, 536), (481, 477, 527, 529), (542, 524, 523, 536), (527, 518, 542, 536), (525, 516, 521, 533), (476, 474, 481), (418, 416, 420), (482, 478, 530, 517), (477, 467, 526, 527), (517, 527, 536, 522), (473, 470, 480), (509, 506, 505), (535, 534, 529, 530), (475, 473, 478), (577, 600, 591, 578), (576, 573, 591, 600), (572, 576, 600, 577), (574, 575, 580, 598), (473, 480, 525, 528), (523, 531, 587, 582), (535, 528, 584, 586), (588, 590, 591, 592), (598, 580, 579, 592), (583, 574, 598, 592), (526, 531, 523), (533, 522, 573, 581), (476, 481, 529, 531), (522, 535, 586, 573), (536, 523, 582, 583), (573, 583, 592, 591), (528, 525, 533), (619, 589, 615), (565, 562, 561), (589, 621, 640, 641), (590, 588, 585, 586), (627, 631, 642, 628), (625, 645, 630, 626), (530, 528, 535), (531, 529, 534), (638, 636, 629), (588, 592, 634, 636), (624, 667, 673, 642), (1071, 629, 670, 1072), (578, 591, 624, 632), (531, 534, 585, 587), (592, 579, 633, 634), (632, 721, 723, 635), (641, 640, 646, 647), (661, 659, 656, 655), (651, 655, 656, 650), (613, 612, 648, 656), (611, 613, 656, 659), (659, 631, 627, 623), (659, 656, 648, 649), (61, 58, 57), (614, 610, 625, 658), (612, 608, 649, 648), (608, 611, 659, 649), (623, 632, 624, 649), (621, 617, 660, 640), (617, 615, 655, 660), (649, 624, 642, 631), (660, 655, 651, 653), (653, 652, 1086, 1087), (652, 657, 658, 643), (699, 681, 1081, 1083), (681, 680, 684, 685), (676, 678, 684, 680), (679, 677, 683, 686), (690, 687, 691, 692), (692, 691, 701, 703), (690, 692, 703, 706), (711, 708, 713, 716), (707, 711, 716, 712), (709, 710, 715, 714), (726, 758, 742, 727), (681, 697, 729, 1081), (698, 699, 1083, 728), (698, 666, 694), (678, 675, 674, 673), (683, 699, 682, 686), (688, 695, 705, 704), (694, 696, 695, 692), (697, 698, 728, 729), (705, 702, 709, 704), (706, 703, 701, 711), (681, 699, 692, 695), (697, 681, 695, 696), (695, 688, 689, 693), (699, 698, 694, 692), (726, 725, 755), (758, 726, 755, 753), (693, 689, 709, 702), (691, 687, 711, 701), (687, 690, 706, 711), (689, 688, 704, 709), (695, 693, 702, 705), (709, 719, 718, 710), (707, 717, 708, 711), (700, 696, 727, 724), (696, 694, 726, 727), (694, 666, 725, 726), (666, 700, 724, 725), (721, 719, 708, 722), (742, 741, 745, 746), (740, 737, 742, 746), (737, 736, 741, 742), (751, 748, 752, 753), (753, 752, 759, 761), (751, 753, 761, 764), (770, 774, 772, 771), (769, 766, 772, 774), (765, 769, 774, 770), (731, 733, 777, 779), (744, 758, 743, 747), (735, 738, 743, 758), (739, 735, 758, 744), (749, 756, 763, 762), (755, 757, 756, 753), (763, 760, 767, 762), (764, 761, 759, 769), (742, 758, 753, 756), (756, 749, 750, 754), (812, 783, 808), (754, 750, 767, 760), (752, 748, 769, 759), (748, 751, 764, 769), (750, 749, 762, 767), (756, 754, 760, 763), (767, 777, 776, 768), (765, 775, 766, 769), (775, 765, 770, 771), (776, 781, 786), (733, 734, 776, 777), (779, 777, 766, 780), (789, 793, 792, 788), (795, 794, 798, 799), (792, 793, 799, 798), (788, 792, 798, 794), (793, 789, 795, 799), (789, 788, 794, 795), (804, 801, 805, 806), (806, 805, 815, 817), (804, 806, 817, 820), (823, 824, 829, 828), (842, 836, 895, 890), (886, 895, 947, 942), (778, 771, 830, 833), (838, 839, 827, 837), (784, 785, 832, 834), (797, 813, 796, 800), (787, 790, 796, 813), (791, 787, 813, 797), (802, 809, 819, 818), (808, 810, 809, 806), (812, 813, 795, 811), (819, 816, 823, 818), (820, 817, 815, 825), (795, 813, 806, 809), (811, 795, 809, 810), (809, 802, 803, 807), (813, 812, 808, 806), (807, 803, 823, 816), (805, 801, 825, 815), (801, 804, 820, 825), (803, 802, 818, 823), (809, 807, 816, 819), (823, 832, 831, 824), (821, 830, 822, 825), (832, 823, 828, 837), (836, 838, 893, 895), (785, 786, 831, 832), (822, 832, 837, 827), (814, 811, 810), (868, 840, 864), (814, 810, 867, 870), (834, 832, 822, 835), (839, 838, 834, 835), (847, 849, 846, 843), (851, 850, 854, 855), (849, 847, 853, 856), (848, 845, 851, 855), (845, 844, 850, 851), (846, 849, 856, 852), (860, 857, 861, 862), (862, 861, 871, 873), (860, 862, 873, 876), (882, 888, 884, 883), (881, 878, 884, 888), (877, 881, 888, 882), (879, 880, 887, 885), (853, 869, 852, 856), (843, 846, 852, 869), (847, 843, 869, 853), (858, 865, 875, 874), (864, 866, 865, 862), (868, 869, 851, 867), (875, 872, 879, 874), (876, 873, 871, 881), (851, 869, 862, 865), (867, 851, 865, 866), (865, 858, 859, 863), (869, 868, 864, 862), (863, 859, 879, 872), (861, 857, 881, 871), (857, 860, 876, 881), (859, 858, 874, 879), (865, 863, 872, 875), (879, 891, 890, 880), (877, 889, 878, 881), (880, 890, 886, 887), (889, 877, 882, 883), (870, 867, 866), (924, 897, 920), (755, 725, 783, 812), (893, 891, 878, 894), (907, 906, 910, 911), (905, 902, 907, 911), (902, 901, 906, 907), (916, 913, 917, 918), (918, 917, 927, 929), (916, 918, 929, 932), (939, 947, 1004, 999), (898, 899, 943, 945), (909, 925, 908, 912), (900, 903, 908, 925), (904, 900, 925, 909), (914, 921, 931, 930), (920, 922, 921, 918), (924, 925, 907, 923), (931, 928, 935, 930), (932, 929, 927, 937), (907, 925, 918, 921), (923, 907, 921, 922), (921, 914, 915, 919), (925, 924, 920, 918), (919, 915, 935, 928), (917, 913, 937, 927), (913, 916, 932, 937), (915, 914, 930, 935), (921, 919, 928, 931), (935, 943, 942, 936), (933, 941, 934, 937), (936, 942, 939, 940), (999, 1004, 1010), (926, 923, 922), (980, 949, 976), (870, 866, 923, 926), (945, 943, 934, 946), (892, 883, 941, 944), (956, 960, 959, 955), (958, 961, 957, 954), (963, 962, 966, 967), (959, 960, 967, 966), (955, 959, 966, 962), (961, 958, 965, 968), (960, 956, 963, 967), (956, 955, 962, 963), (957, 961, 968, 964), (972, 969, 973, 974), (974, 973, 983, 985), (972, 974, 985, 988), (991, 992, 997, 996), (896, 892, 944, 946), (965, 981, 964, 968), (954, 957, 964, 981), (958, 954, 981, 965), (970, 977, 987, 986), (976, 978, 977, 974), (980, 981, 963, 979), (987, 984, 991, 986), (988, 985, 983, 993), (963, 981, 974, 977), (979, 963, 977, 978), (977, 970, 971, 975), (981, 980, 976, 974), (975, 971, 991, 984), (973, 969, 993, 983), (969, 972, 988, 993), (971, 970, 986, 991), (977, 975, 984, 987), (991, 1000, 999, 992), (989, 998, 990, 993), (950, 953, 990, 998), (953, 952, 1003, 990), (982, 978, 1035, 1038), (982, 979, 978), (922, 920, 980, 979), (1002, 1000, 990, 1003), (1015, 1017, 1014, 1011), (1019, 1018, 1022, 1023), (1017, 1015, 1021, 1024), (1016, 1013, 1019, 1023), (1013, 1012, 1018, 1019), (1014, 1017, 1024, 1020), (1028, 1025, 1029, 1030), (1030, 1029, 1039, 1041), (1028, 1030, 1041, 1044), (1067, 1056, 1066, 1051), (1007, 1009, 1055, 1057), (1021, 1037, 1020, 1024), (1011, 1014, 1020, 1037), (1015, 1011, 1037, 1021), (1026, 1033, 1043, 1042), (1032, 1034, 1033, 1030), (1036, 1037, 1019, 1035), (1043, 1040, 1047, 1042), (1044, 1041, 1039, 1049), (1019, 1037, 1030, 1033), (1035, 1019, 1033, 1034), (1033, 1026, 1027, 1031), (1037, 1036, 1032, 1030), (1031, 1027, 1047, 1040), (1029, 1025, 1049, 1039), (1025, 1028, 1044, 1049), (1027, 1026, 1042, 1047), (1033, 1031, 1040, 1043), (1047, 1055, 1054, 1048), (1045, 1053, 1046, 1049), (1009, 1010, 1054, 1055), (1046, 1055, 1060, 1051), (1038, 1034, 1065, 1062), (1034, 1032, 1064, 1065), (1038, 1035, 1034), (1057, 1055, 1046, 1058), (712, 716, 713, 730), (781, 779, 784), (731, 732, 713, 733), (700, 697, 696), (714, 715, 734, 733), (718, 719, 733, 734), (710, 718, 734, 715), (719, 709, 714, 733), (717, 707, 712, 730), (786, 781, 836, 831), (781, 784, 834, 836), (708, 719, 733, 713), (724, 757, 811, 814), (725, 724, 727, 726), (724, 727, 757), (725, 724, 814, 783), (732, 731, 721, 722), (737, 740, 714, 736), (739, 716, 738, 735), (714, 740, 746, 745), (736, 714, 745, 741), (716, 739, 744, 747), (738, 716, 747, 743), (767, 768, 773, 792), (831, 836, 842), (720, 730, 775, 778), (784, 782, 772, 785), (757, 755, 812, 811), (792, 773, 786, 785), (768, 776, 786, 773), (777, 767, 792, 785), (836, 834, 838), (730, 713, 766, 775), (713, 732, 780, 766), (766, 777, 785, 772), (732, 720, 778, 780), (698, 697, 700, 666), (782, 784, 779, 780), (720, 717, 730), (791, 774, 790, 787), (774, 791, 797, 800), (790, 774, 800, 796), (826, 849, 827, 841), (825, 822, 827, 849), (821, 825, 849, 826), (722, 720, 732), (810, 808, 868, 867), (828, 829, 842, 837), (824, 831, 842, 829), (830, 821, 826, 841), (890, 895, 886), (771, 772, 822, 830), (772, 782, 835, 822), (782, 778, 833, 835), (783, 814, 870, 840), (727, 742, 756, 757), (778, 775, 771), (845, 848, 828, 844), (828, 848, 855, 854), (844, 828, 854, 850), (780, 778, 782), (895, 893, 898), (947, 951, 1002, 1004), (833, 841, 889, 892), (898, 896, 884, 899), (864, 840, 897, 924), (838, 837, 891, 893), (885, 887, 886, 899), (891, 879, 885, 899), (947, 945, 951), (841, 827, 878, 889), (895, 898, 945, 947), (827, 839, 894, 878), (837, 842, 890, 891), (878, 891, 899, 884), (839, 833, 892, 894), (840, 870, 926, 897), (896, 898, 893, 894), (833, 830, 841), (902, 905, 885, 901), (904, 888, 903, 900), (885, 905, 911, 910), (901, 885, 910, 906), (888, 904, 909, 912), (903, 888, 912, 908), (938, 961, 953, 950), (937, 934, 953, 961), (933, 937, 961, 938), (935, 936, 940, 959), (835, 833, 839), (1004, 1002, 1007), (892, 889, 883), (951, 952, 953, 948), (897, 926, 982, 949), (959, 940, 939, 948), (943, 935, 959, 948), (941, 933, 938, 950), (883, 884, 934, 941), (942, 947, 939), (884, 896, 946, 934), (899, 886, 942, 943), (934, 943, 948, 953), (894, 892, 896), (926, 922, 979, 982), (866, 864, 924, 923), (952, 951, 945, 946), (994, 1017, 995, 1006), (993, 990, 995, 1017), (989, 993, 1017, 994), (1010, 1004, 1059, 1054), (944, 941, 950), (1007, 1008, 995, 1009), (949, 982, 1038, 1005), (951, 948, 1000, 1002), (996, 997, 1010, 1009), (992, 999, 1010, 997), (1000, 991, 996, 1009), (998, 989, 994, 1006), (1004, 1007, 1057, 1059), (948, 939, 999, 1000), (990, 1000, 1009, 995), (946, 944, 952), (1008, 1007, 1002, 1003), (944, 950, 998, 1001), (1013, 1016, 996, 1012), (996, 1016, 1023, 1022), (1012, 996, 1022, 1018), (1049, 1046, 1051, 1070), (1045, 1049, 1070, 1050), (1047, 1048, 1052, 1069), (952, 944, 1001, 1003), (920, 897, 949, 980), (1048, 1054, 1068, 1052), (1055, 1047, 1069, 1060), (1053, 1045, 1050, 1066), (1056, 1053, 1066), (1006, 995, 1046, 1053), (995, 1008, 1058, 1046), (976, 949, 1005, 1036), (978, 976, 1036, 1035), (1067, 1061, 1057, 1058), (657, 663, 640, 660), (663, 662, 646, 640), (661, 722, 708, 654), (641, 647, 717, 720), (662, 652, 653, 646), (672, 679, 651, 647), (646, 669, 672, 647), (722, 661, 720), (655, 641, 720, 661), (647, 651, 654, 717), (654, 708, 717), (616, 614, 658, 644), (667, 668, 665, 664), (634, 664, 665, 636), (624, 637, 668, 667), (637, 639, 674, 668), (665, 668, 674, 670), (670, 674, 675, 671), (642, 673, 674, 639), (663, 657, 652, 662), (625, 658, 643, 645), (643, 658, 644), (658, 626, 630, 643), (659, 649, 631), (658, 625, 626), (650, 656, 659, 631), (808, 783, 840, 868), (644, 658, 625, 622), (1077, 1074, 1075, 1076), (1071, 1072, 1076, 1075), (1072, 1073, 1077, 1076), (1083, 1082, 1080, 1081), (1078, 1079, 1083, 1081), (728, 1083, 1081, 729), (1087, 1086, 1084, 1085), (652, 643, 1084, 1086), (644, 653, 1087, 1085), (643, 644, 1085, 1084), (645, 630, 629, 1071), (673, 667, 664, 1072), (634, 625, 645, 1071), (665, 670, 629, 636), (634, 1071, 1072, 664), (1076, 1072, 670, 671), (1081, 1078, 678, 676), (677, 679, 1079, 1083), (678, 1078, 685, 684), (1078, 1081, 681, 685), (1081, 676, 680, 681), (1079, 679, 686, 682), (669, 1087, 679, 672), (1076, 671, 675, 678), (1083, 1079, 682, 699), (677, 1083, 699, 683), (669, 646, 653, 1087), (1087, 653, 651, 679), (609, 616, 644, 622), (1072, 1076, 678, 673), (1073, 1072, 1071, 645), (1073, 645, 1074, 1077), (645, 1071, 1075, 1074), (1079, 1078, 1077, 1085), (1077, 1078, 1081, 1080), (1079, 1085, 1082, 1083), (1085, 1077, 1080, 1082), (632, 628, 719, 721), (639, 718, 719, 628), (5, 13, 16), (12, 9, 58, 61), (10, 7, 23, 18), (9, 11, 7, 6), (7, 10, 8, 6), (11, 9, 12, 15), (16, 7, 11, 14), (15, 0, 17), (1, 1100, 1106, 2), (8, 1, 12), (5, 1102, 1100), (13, 5, 10), (14, 17, 0), (0, 5, 16, 14), (1058, 1056, 1067), (1051, 1060, 1061, 1067), (1066, 1050, 1070, 1051), (1068, 1060, 1069, 1052), (587, 585, 588), (582, 587, 579), (587, 588, 636, 638), (579, 587, 638, 633), (23, 16, 29), (15, 17, 25), (31, 17, 84, 79), (25, 17, 31), (16, 13, 81, 83), (7, 16, 23), (449, 447, 507, 506), (451, 421, 447), (9, 6, 59, 58), (6, 8, 19, 59), (19, 61, 117, 85), (633, 638, 629), (660, 644, 658, 657), (643, 630, 645), (644, 660, 653), (637, 635, 639), (628, 642, 639), (635, 723, 718, 639), (723, 731, 779, 781), (734, 723, 781, 776), (723, 721, 731), (718, 723, 734), (733, 734, 723, 731), (1059, 1057, 1061), (1054, 1059, 1068), (1059, 1061, 1060, 1068), (1003, 1001, 1008), (1001, 998, 1006), (1008, 1001, 1056, 1058), (1001, 1006, 1053, 1056), (631, 659, 661, 654), (654, 651, 650, 631), (623, 649, 659), (1005, 1038, 1062, 1063), (1032, 1005, 1063, 1064), (1036, 1005, 1032), (1063, 1062, 1065, 1064), (14, 11, 21), (14, 30, 80, 82), (14, 21, 30), (17, 14, 82, 84), (561, 618, 621, 565), (505, 562, 565, 509), (449, 506, 509, 453), (393, 450, 453, 397), (337, 394, 397, 341), (281, 338, 341, 285), (225, 282, 285, 229), (170, 226, 229, 142), (117, 113, 171, 142), (61, 57, 114, 117), (55, 19, 85, 115), (111, 85, 143, 172), (199, 227, 168, 143), (223, 199, 256, 283), (199, 229, 285, 256), (256, 285, 341, 308), (308, 341, 397, 364), (364, 397, 453, 421), (479, 421, 453, 509), (479, 509, 565, 532), (532, 565, 621, 589), (561, 559, 619, 618), (279, 256, 308, 339), (559, 532, 589, 619), (1090, 1095, 3), (4, 1096, 1095, 1093), (1096, 4, 1092, 1097), (3, 1095, 1096, 2), (2, 1088, 1089, 1), (1090, 1091, 1098, 1095), (1111, 2, 1099, 1109), (1099, 2, 1106, 1104), (0, 1091, 5), (1091, 1099, 5), (1091, 1089, 1097, 1098), (1089, 1088, 1096, 1097), (1092, 1094, 1098, 1097), (1094, 1093, 1095, 1098), (4, 1093, 1094, 1092), (1105, 1107, 1103, 1101), (1102, 1099, 1104), (1105, 1101, 1102, 1104), (1107, 1105, 1104, 1106), (1102, 5, 1099), (1102, 1100, 1106, 1104), (1103, 1107, 1106, 1100), (1101, 1103, 1100, 1102), (1111, 1113, 1112, 1110), (1108, 1112, 1113, 1109), (1108, 1110, 1112), (1109, 1113, 1111), (1091, 1090, 3, 1099), (1099, 3, 1108, 1109), (3, 1110, 1108), (1, 1089, 1091), (1091, 0, 1), (15, 12, 1, 0), (10, 5, 1100, 1, 8), (2, 1111, 1110, 3), (2, 1096, 1088)])
me_cube.polygons.foreach_set('material_index', [1, 0, 1, 1, 1, 1, 1, 1, 1, 1, 1, 1, 1, 1, 1, 1, 1, 1, 1, 1, 0, 1, 1, 1, 1, 1, 1, 1, 1, 1, 1, 1, 1, 1, 1, 1, 1, 1, 1, 1, 1, 1, 1, 1, 1, 1, 1, 1, 1, 1, 1, 1, 1, 1, 1, 1, 1, 1, 1, 1, 1, 1, 1, 1, 1, 1, 1, 1, 1, 1, 1, 1, 1, 1, 1, 1, 1, 1, 1, 1, 1, 1, 1, 1, 1, 1, 1, 1, 1, 1, 1, 1, 1, 1, 1, 1, 1, 1, 1, 1, 1, 1, 1, 1, 1, 1, 1, 1, 1, 1, 1, 1, 1, 1, 1, 1, 1, 1, 1, 1, 1, 1, 1, 1, 1, 1, 1, 1, 1, 1, 1, 1, 1, 1, 1, 1, 1, 1, 1, 1, 1, 1, 1, 1, 1, 1, 1, 1, 1, 1, 1, 1, 1, 1, 1, 1, 1, 1, 1, 1, 1, 1, 1, 1, 1, 1, 1, 1, 1, 1, 1, 1, 1, 1, 1, 1, 1, 1, 1, 1, 1, 1, 1, 1, 1, 1, 1, 1, 1, 1, 1, 1, 1, 1, 1, 0, 1, 1, 1, 1, 1, 1, 1, 1, 1, 1, 1, 1, 1, 1, 1, 1, 1, 1, 1, 1, 1, 1, 1, 1, 1, 1, 1, 1, 1, 1, 1, 1, 1, 1, 1, 1, 1, 1, 0, 1, 1, 1, 1, 1, 1, 1, 1, 1, 1, 1, 1, 1, 1, 1, 1, 1, 1, 1, 1, 1, 1, 1, 1, 1, 1, 1, 1, 1, 1, 1, 1, 1, 1, 1, 1, 1, 1, 1, 1, 1, 1, 1, 1, 1, 1, 1, 1, 1, 1, 1, 1, 1, 1, 1, 1, 1, 1, 1, 1, 1, 1, 1, 1, 1, 1, 1, 1, 1, 1, 1, 1, 1, 1, 1, 0, 1, 1, 1, 1, 1, 1, 1, 1, 1, 1, 1, 1, 1, 1, 1, 1, 1, 1, 1, 1, 1, 1, 1, 1, 1, 1, 1, 1, 1, 1, 1, 1, 1, 1, 1, 1, 1, 1, 1, 1, 1, 1, 1, 1, 1, 1, 1, 1, 1, 1, 1, 1, 1, 1, 1, 1, 1, 1, 1, 1, 1, 1, 1, 1, 1, 1, 1, 1, 1, 1, 1, 1, 1, 1, 1, 1, 1, 1, 1, 1, 1, 1, 1, 1, 1, 1, 1, 1, 1, 1, 1, 1, 1, 1, 1, 1, 1, 1, 1, 1, 1, 1, 1, 1, 1, 1, 1, 1, 1, 1, 1, 1, 1, 1, 1, 1, 1, 1, 1, 1, 1, 1, 1, 1, 1, 1, 1, 1, 1, 1, 1, 1, 1, 1, 1, 1, 1, 1, 1, 1, 1, 1, 1, 1, 1, 1, 1, 1, 1, 1, 1, 1, 1, 1, 1, 1, 1, 1, 1, 1, 1, 1, 1, 1, 1, 1, 1, 1, 1, 1, 1, 1, 1, 1, 1, 1, 1, 1, 1, 1, 1, 1, 1, 1, 1, 1, 1, 1, 1, 1, 1, 1, 1, 1, 1, 1, 1, 1, 1, 1, 1, 1, 1, 1, 1, 1, 1, 1, 1, 1, 1, 1, 1, 0, 1, 1, 1, 1, 1, 1, 1, 1, 1, 1, 1, 1, 1, 1, 1, 1, 1, 1, 1, 1, 1, 1, 1, 1, 1, 1, 1, 1, 1, 1, 1, 1, 1, 1, 1, 1, 1, 1, 1, 1, 1, 1, 1, 1, 1, 1, 1, 1, 1, 1, 1, 1, 1, 1, 1, 1, 1, 1, 1, 1, 1, 1, 1, 1, 1, 1, 1, 1, 1, 1, 1, 1, 1, 1, 1, 1, 1, 1, 1, 1, 1, 1, 1, 1, 1, 1, 1, 1, 1, 1, 1, 1, 1, 1, 1, 1, 1, 1, 1, 1, 1, 1, 1, 1, 1, 1, 1, 1, 0, 1, 1, 1, 1, 1, 1, 1, 1, 1, 1, 1, 1, 1, 1, 1, 1, 1, 1, 1, 1, 1, 1, 1, 1, 1, 1, 1, 1, 1, 1, 1, 1, 1, 1, 1, 1, 1, 1, 1, 1, 1, 1, 1, 1, 1, 1, 1, 1, 1, 1, 1, 1, 1, 1, 1, 1, 1, 1, 1, 1, 1, 1, 1, 1, 1, 1, 1, 1, 1, 1, 1, 1, 1, 1, 1, 1, 1, 1, 1, 1, 1, 1, 1, 1, 1, 1, 1, 1, 1, 1, 1, 1, 1, 1, 1, 1, 1, 1, 1, 1, 1, 1, 1, 1, 1, 1, 1, 1, 1, 1, 1, 1, 1, 1, 1, 1, 1, 1, 1, 1, 1, 1, 1, 1, 1, 1, 1, 1, 1, 1, 1, 1, 1, 1, 1, 1, 1, 1, 1, 1, 1, 1, 1, 1, 1, 1, 1, 1, 1, 1, 1, 1, 1, 1, 1, 1, 1, 1, 1, 1, 1, 1, 1, 1, 1, 1, 1, 1, 1, 1, 1, 1, 1, 1, 1, 1, 1, 1, 1, 1, 1, 1, 1, 1, 1, 1, 1, 1, 1, 1, 1, 1, 1, 1, 1, 1, 1, 1, 1, 1, 1, 1, 1, 1, 1, 1, 1, 1, 1, 1, 1, 1, 1, 1, 1, 1, 1, 1, 1, 1, 1, 1, 1, 1, 1, 1, 1, 1, 1, 1, 1, 1, 1, 1, 1, 1, 1, 1, 1, 1, 1, 1, 1, 1, 1, 1, 1, 1, 1, 1, 1, 1, 1, 1, 1, 1, 1, 1, 1, 1, 1, 1, 1, 1, 1, 1, 1, 1, 1, 1, 1, 1, 1, 1, 1, 1, 1, 1, 1, 1, 1, 1, 1, 1, 1, 1, 1, 1, 1, 1, 1, 1, 1, 1, 1, 1, 1, 1, 1, 1, 1, 1, 1, 1, 1, 1, 1, 1, 1, 1, 1, 1, 1, 1, 1, 1, 1, 1, 1, 1, 1, 1, 1, 1, 1, 1, 1, 1, 1, 1, 1, 1, 1, 1, 1, 1, 1, 1, 1, 1, 1, 1, 1, 1, 1, 1, 1, 1, 1, 1, 1, 1, 1, 1, 1, 1, 1, 1, 1, 1, 1, 1, 1, 1, 1, 1, 1, 1, 1, 1, 1, 1, 1, 1, 1, 1, 1, 1, 1, 1, 1, 1, 1, 1, 1, 1, 1, 1, 1, 1, 1, 1, 1, 1, 1, 1, 1, 1, 1, 1, 1, 1, 1, 1, 1, 1, 1, 1, 1, 1, 1, 1, 1, 1, 1, 1, 1, 1, 1, 1, 1, 1, 1, 1, 1, 1, 1, 1, 1, 1, 1, 1, 1, 1, 1, 1, 1, 1, 1, 1, 1, 1, 1, 1, 1, 1, 1, 1, 1, 1, 1, 1, 1, 1, 1, 1, 1, 1, 1, 1, 1, 1, 1, 1, 1, 1, 1, 1, 1, 1, 1, 1, 1, 1, 1, 1, 1, 1, 1, 1, 2, 1, 0, 2, 2, 2, 2, 2, 2, 2, 2, 2, 2, 2, 1, 1, 1, 1, 1, 1, 1, 1, 1, 1, 1, 1, 1, 1, 1, 1, 1, 1, 1, 1, 1, 1, 1, 1, 1, 1, 1, 1, 1, 1, 1, 1, 1, 1, 1, 1, 1, 1, 1, 1, 1, 1, 1, 1, 1, 0, 1, 1, 1, 1, 1, 1, 1, 1, 1, 1, 0, 0, 0, 0, 0, 0, 0, 0, 0, 0, 0, 0, 0, 0, 1, 0, 0, 2, 2, 2, 2, 2, 2, 2, 2, 2, 2, 2, 2, 2, 2, 2, 3, 2, 3, 3, 2, 3, 3, 3, 3, 3, 3, 3, 2, 2, 2, 2, 2, 2, 2, 2, 2])
me_cube.materials.append(mat_default)
me_cube.materials.append(mat_stage_rigging)
me_cube.materials.append(mat_stage_floor)
me_cube.materials.append(mat_stage_amp)
me_cube.use_remesh_preserve_volume = False
me_cube.use_remesh_preserve_attributes = False
me_cube.use_mirror_vertex_groups = False
me_cube.update()

# ---- objects
ob_stage_mesh = bpy.data.objects.new('Stage_Mesh', me_cube)
ob_lamp = bpy.data.objects.new('Lamp', light_lamp)
ob_camera = bpy.data.objects.new('Camera', cam_camera)

# ---- transforms, parenting, visibility, modifiers, constraints
ob_stage_mesh.location = (0.0, 0.0, 0.0)
ob_stage_mesh.rotation_euler = (1.571, -0.0, 0.0)
ob_stage_mesh.lock_rotations_4d = False
ob_stage_mesh.empty_display_type = 'ARROWS'
ob_stage_mesh.lineart.crease_threshold = 0.0
ob_lamp.location = (4.076, 1.005, 5.904)
ob_lamp.rotation_euler = (0.6503, 0.05522, 1.866)
ob_lamp.lock_rotations_4d = False
ob_lamp.empty_display_type = 'ARROWS'
ob_lamp.color = (0.0, 0.0, 0.0, 0.0)
ob_lamp.lineart.crease_threshold = 0.0
ob_camera.location = (7.481, -6.508, 5.344)
ob_camera.rotation_euler = (1.109, 0.01082, 0.8149)
ob_camera.lock_rotations_4d = False
ob_camera.empty_display_type = 'ARROWS'
ob_camera.color = (0.0, 0.0, 0.0, 0.0)
ob_camera.display_type = 'WIRE'
ob_camera.lineart.crease_threshold = 0.0

# ---- collection membership
col_collection_1.objects.link(ob_stage_mesh)
col_collection_1.objects.link(ob_lamp)
col_collection_1.objects.link(ob_camera)

# ---- scene / render settings (as saved in the file)
scene.camera = ob_camera
scene.frame_start = 1; scene.frame_end = 250; scene.frame_set(1)
scene.render.engine = 'BLENDER_EEVEE_NEXT'
scene.render.resolution_percentage = 50
scene.render.dither_intensity = 0.0
scene.cycles.use_denoising = False
scene.cycles.samples = 10
scene.cycles.sampling_pattern = 'TABULATED_SOBOL'
scene.cycles.light_sampling_threshold = 0.0
scene.cycles.use_adaptive_sampling = False
scene.cycles.use_light_tree = False
scene.cycles.blur_glossy = 0.0
scene.cycles.pixel_filter_type = 'GAUSSIAN'
scene.cycles.sample_clamp_indirect = 0.0
scene.view_settings.view_transform = 'Standard'
bpy.context.view_layer.update()
